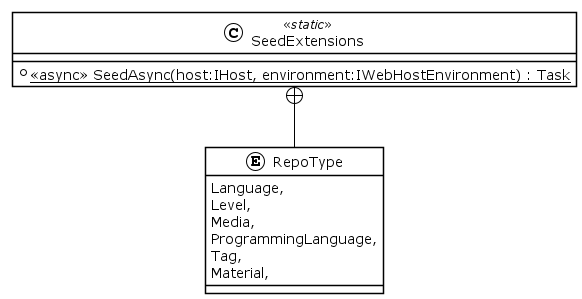

The diagram above was rendered by PlantUML. Its source (embedded in the PNG):
@startuml
!theme plain
class SeedExtensions <<static>> {
    + {static} <<async>> SeedAsync(host:IHost, environment:IWebHostEnvironment) : Task
}
enum RepoType {
    Language,
    Level,
    Media,
    ProgrammingLanguage,
    Tag,
    Material,
}
SeedExtensions +-- RepoType
@enduml